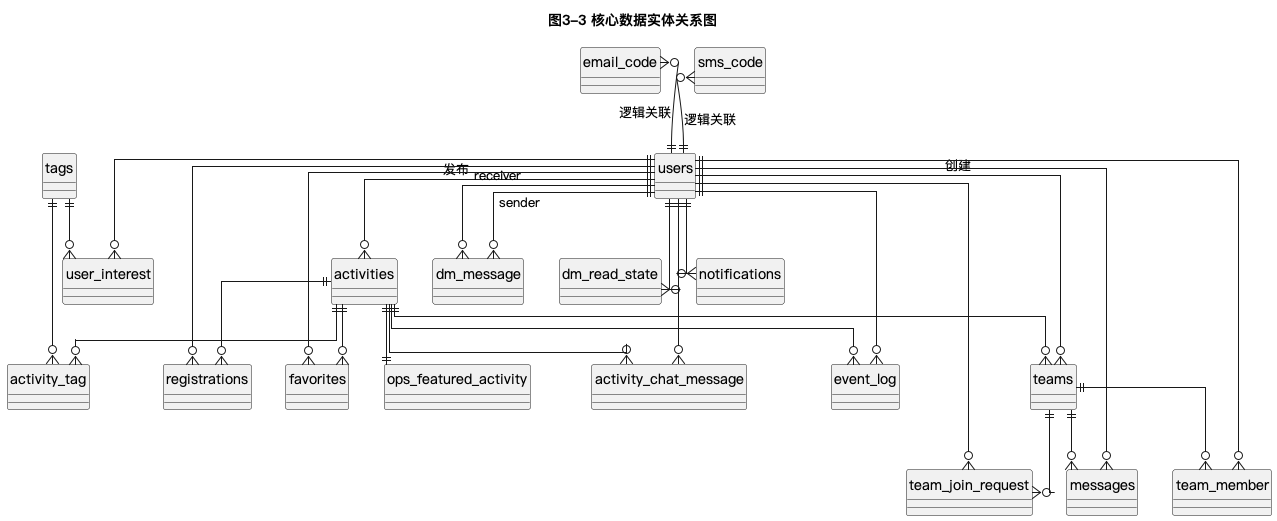

The diagram above was rendered by PlantUML. Its source (embedded in the PNG):
@startuml
skinparam defaultFontName "PingFang SC"
skinparam shadowing false
hide circle
skinparam linetype ortho
title 图3-3 核心数据实体关系图

entity "users" as users
entity "tags" as tags
entity "user_interest" as user_interest
entity "activities" as activities
entity "activity_tag" as activity_tag
entity "registrations" as registrations
entity "favorites" as favorites
entity "teams" as teams
entity "team_member" as team_member
entity "team_join_request" as team_join_request
entity "messages" as messages
entity "dm_message" as dm_message
entity "dm_read_state" as dm_read_state
entity "activity_chat_message" as activity_chat_message
entity "notifications" as notifications
entity "event_log" as event_log
entity "ops_featured_activity" as ops_featured_activity
entity "email_code" as email_code
entity "sms_code" as sms_code

users ||--o{ user_interest
tags ||--o{ user_interest

users ||--o{ activities : 发布
activities ||--o{ activity_tag
tags ||--o{ activity_tag

users ||--o{ registrations
activities ||--o{ registrations

users ||--o{ favorites
activities ||--o{ favorites

activities ||--o{ teams
users ||--o{ teams : 创建

teams ||--o{ team_member
users ||--o{ team_member

teams ||--o{ team_join_request
users ||--o{ team_join_request

teams ||--o{ messages
users ||--o{ messages

users ||--o{ dm_message : sender
users ||--o{ dm_message : receiver

users ||--o{ dm_read_state

activities ||--o{ activity_chat_message
users ||--o{ activity_chat_message

users ||--o{ notifications

users ||--o{ event_log
activities ||--o{ event_log

activities ||--|| ops_featured_activity

email_code }o--|| users : 逻辑关联
sms_code }o--|| users : 逻辑关联
@enduml